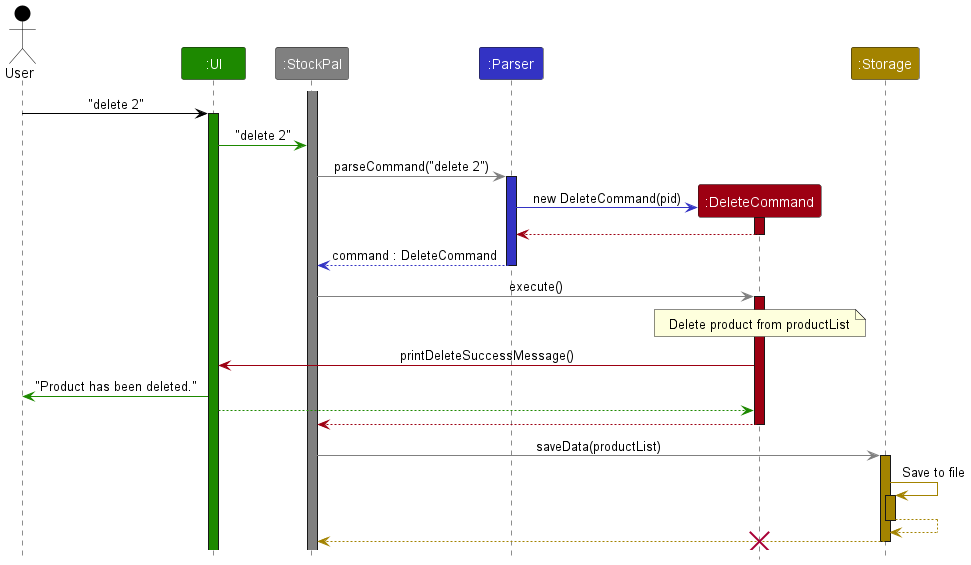

The diagram above was rendered by PlantUML. Its source (embedded in the PNG):
@startuml
!include style.puml
skinparam ArrowFontStyle plain

Actor User as user USER_COLOR
Participant ":UI" as ui UI_COLOR
Participant ":StockPal" as stockpal STOCKPAL_COLOR
Participant ":Parser" as parser PARSER_COLOR
Participant ":DeleteCommand" as command COMMANDS_COLOR
Participant ":Storage" as storage STORAGE_COLOR

activate stockpal STOCKPAL_COLOR

user -[USER_COLOR]> ui : "delete 2"
activate ui UI_COLOR

ui -[UI_COLOR]> stockpal : "delete 2"

stockpal -[STOCKPAL_COLOR]> parser : parseCommand("delete 2")
activate parser PARSER_COLOR

create command
parser -[PARSER_COLOR]> command : new DeleteCommand(pid)
activate command COMMANDS_COLOR
parser <--[COMMANDS_COLOR] command
deactivate command

parser --[PARSER_COLOR]> stockpal : command : DeleteCommand
deactivate parser

stockpal -[STOCKPAL_COLOR]> command : execute()
activate command COMMANDS_COLOR

note over command
    Delete product from productList
end note

command -[COMMANDS_COLOR]> ui : printDeleteSuccessMessage()
user <-[UI_COLOR] ui : "Product has been deleted."
ui [UI_COLOR]--> command
stockpal <--[COMMANDS_COLOR] command
deactivate command

stockpal -[STOCKPAL_COLOR]> storage : saveData(productList)
activate storage STORAGE_COLOR

storage -[STORAGE_COLOR]> storage : Save to file
activate storage STORAGE_COLOR
storage --[STORAGE_COLOR]> storage
deactivate storage

storage --[STORAGE_COLOR]> stockpal
deactivate storage

destroy command
@enduml